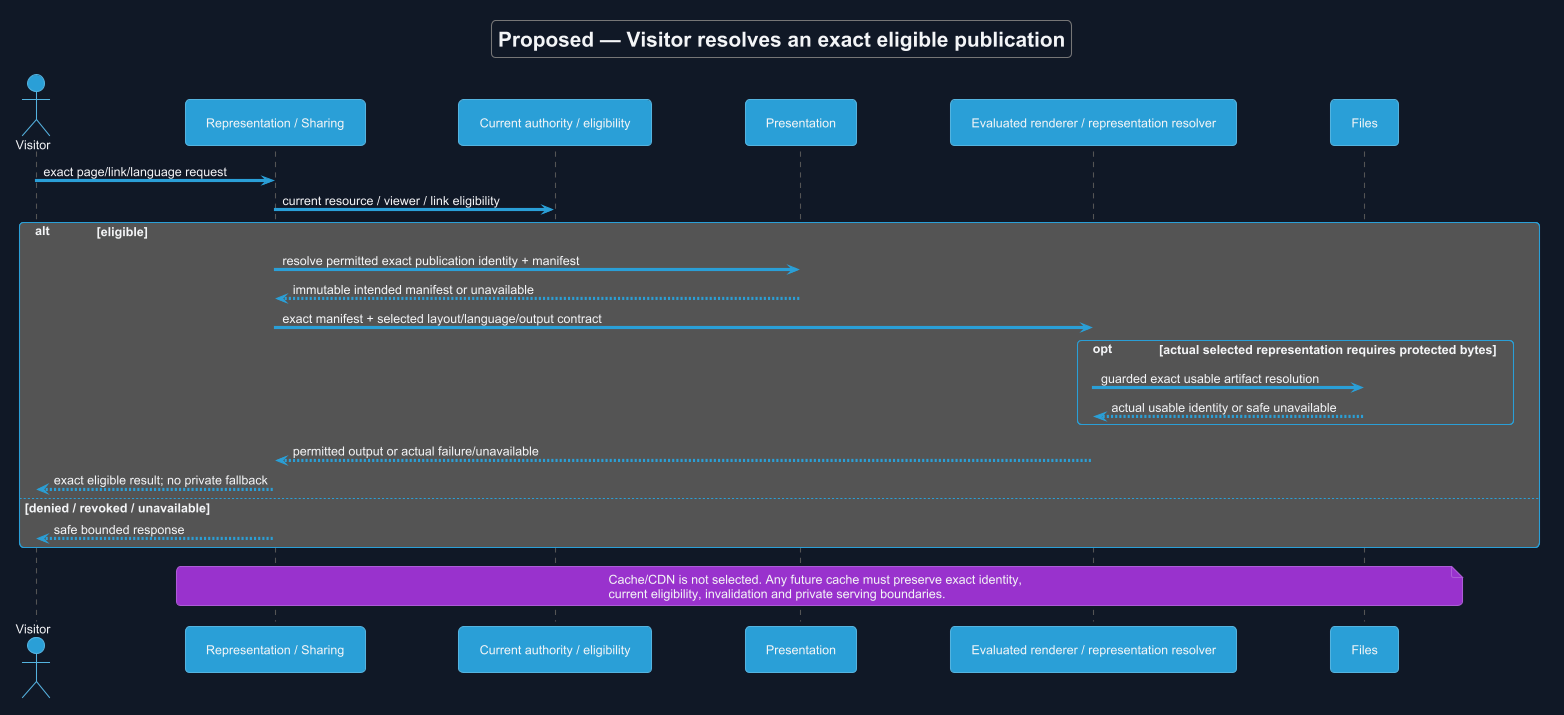

The diagram above was rendered by PlantUML. Its source (embedded in the PNG):
@startuml
!theme cyborg
skinparam backgroundColor #111827
skinparam defaultFontColor #F3F4F6
title Proposed — Visitor resolves an exact eligible publication
skinparam backgroundColor #111827
skinparam shadowing false
skinparam defaultFontName Arial

actor Visitor
participant "Representation / Sharing" as S
participant "Current authority / eligibility" as A
participant "Presentation" as P
participant "Evaluated renderer / representation resolver" as R
participant "Files" as F
Visitor -> S : exact page/link/language request
S -> A : current resource / viewer / link eligibility
alt eligible
 S -> P : resolve permitted exact publication identity + manifest
 P --> S : immutable intended manifest or unavailable
 S -> R : exact manifest + selected layout/language/output contract
 opt actual selected representation requires protected bytes
  R -> F : guarded exact usable artifact resolution
  F --> R : actual usable identity or safe unavailable
 end
 R --> S : permitted output or actual failure/unavailable
 S --> Visitor : exact eligible result; no private fallback
else denied / revoked / unavailable
 S --> Visitor : safe bounded response
end
note over S,F
 Cache/CDN is not selected. Any future cache must preserve exact identity,
 current eligibility, invalidation and private serving boundaries.
end note

@enduml